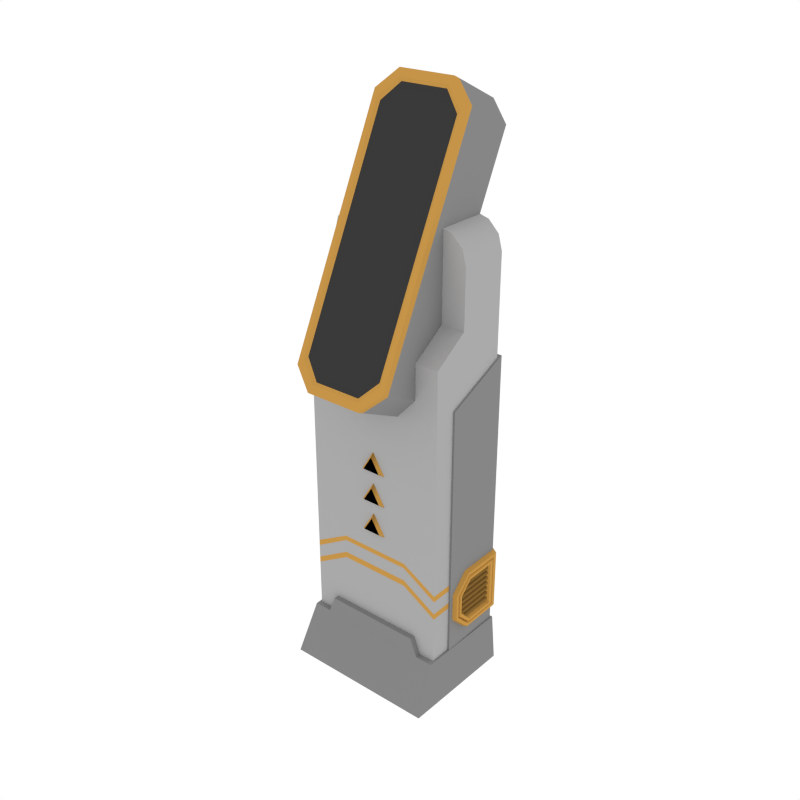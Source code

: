 # Source: Props_Computer.blend  (saved by Blender 2.79.0; exported with 4.5.12 LTS)
import bpy
from mathutils import Matrix  # noqa: F401  (used for matrix-valued properties, if any)

bpy.ops.wm.read_factory_settings(use_empty=True)
scene = bpy.context.scene
scene.name = 'Scene'

# ---- collections
col_collection_1 = bpy.data.collections.new('Collection 1'); scene.collection.children.link(col_collection_1)

# ---- materials (node trees are filled in below, after node groups)
mat_main = bpy.data.materials.new('Main')
mat_main.alpha_threshold = 0.0
mat_main.diffuse_color = (0.402, 0.402, 0.402, 1.0)
mat_main.roughness = 0.5
mat_darkgrey = bpy.data.materials.new('DarkGrey')
mat_darkgrey.alpha_threshold = 0.0
mat_darkgrey.diffuse_color = (0.2395, 0.2395, 0.2395, 1.0)
mat_darkgrey.roughness = 0.5
mat_black = bpy.data.materials.new('Black')
mat_black.alpha_threshold = 0.0
mat_black.diffuse_color = (0.04203, 0.04203, 0.04203, 1.0)
mat_black.roughness = 0.5
mat_accent = bpy.data.materials.new('Accent')
mat_accent.alpha_threshold = 0.0
mat_accent.diffuse_color = (0.5596, 0.2977, 0.06679, 1.0)
mat_accent.roughness = 0.5
mat_darkaccent = bpy.data.materials.new('DarkAccent')
mat_darkaccent.alpha_threshold = 0.0
mat_darkaccent.diffuse_color = (0.2266, 0.1234, 0.03015, 1.0)
mat_darkaccent.roughness = 0.5

# ---- node groups
ng_auto_smooth = bpy.data.node_groups.new('Auto Smooth', 'GeometryNodeTree')
_s = ng_auto_smooth.interface.new_socket(name='Geometry', in_out='OUTPUT', socket_type='NodeSocketGeometry')
_s = ng_auto_smooth.interface.new_socket(name='Geometry', in_out='INPUT', socket_type='NodeSocketGeometry')
_s = ng_auto_smooth.interface.new_socket(name='Angle', in_out='INPUT', socket_type='NodeSocketFloat')
_s.subtype = 'ANGLE'
_s.min_value = 0.0
_s.max_value = 3.142
ng_auto_smooth.is_modifier = True
_N = ng_auto_smooth.nodes; _L = ng_auto_smooth.links
n0 = _N.new('NodeGroupOutput'); n0.name = 'Group Output'; n0.location = (480, -100)
n1 = _N.new('NodeGroupInput'); n1.name = 'Group Input'; n1.location = (-420, -300)
n2 = _N.new('NodeGroupInput'); n2.name = 'Group Input.001'; n2.location = (-60, -100)
n3 = _N.new('GeometryNodeSetShadeSmooth'); n3.name = 'Set Shade Smooth'; n3.location = (120, -100)
n3.domain = 'EDGE'
n4 = _N.new('GeometryNodeSetShadeSmooth'); n4.name = 'Set Shade Smooth.001'; n4.location = (300, -100)
n5 = _N.new('GeometryNodeInputMeshEdgeAngle'); n5.name = 'Edge Angle'; n5.location = (-420, -220)
n6 = _N.new('GeometryNodeInputEdgeSmooth'); n6.name = 'Is Edge Smooth'; n6.location = (-60, -160)
n7 = _N.new('GeometryNodeInputShadeSmooth'); n7.name = 'Is Face Smooth'; n7.location = (-240, -340)
n8 = _N.new('FunctionNodeBooleanMath'); n8.name = 'Boolean Math'; n8.location = (-60, -220)
n9 = _N.new('FunctionNodeCompare'); n9.name = 'Compare'; n9.location = (-240, -180)
n9.operation = 'LESS_EQUAL'
_L.new(n5.outputs[0], n9.inputs[0])
_L.new(n4.outputs[0], n0.inputs[0])
_L.new(n1.outputs[1], n9.inputs[1])
_L.new(n9.outputs[0], n8.inputs[0])
_L.new(n7.outputs[0], n8.inputs[1])
_L.new(n2.outputs[0], n3.inputs[0])
_L.new(n6.outputs[0], n3.inputs[1])
_L.new(n3.outputs[0], n4.inputs[0])
_L.new(n8.outputs[0], n3.inputs[2])
n0.is_active_output = True

# ---- material node trees

# ---- world
world_world = bpy.data.worlds.new('World'); scene.world = world_world
world_world.color = (1.0, 1.0, 1.0)
world_world.use_sun_shadow = False
world_world.sun_shadow_jitter_overblur = 0.0
world_world.cycles.sampling_method = 'NONE'
world_world.cycles.sample_map_resolution = 256

# ---- meshes
me_cube_028 = bpy.data.meshes.new('Cube.028')
me_cube_028.from_pydata([(-0.2613, -0.09129, 1.356), (-0.2613, 0.09129, 1.356), (-0.1549, -0.09129, 1.67), (-0.2613, -0.09129, 1.563), (-0.2081, -0.09129, 1.655), (-0.247, -0.09129, 1.616), (-0.2613, 0.09129, 1.563), (-0.1549, 0.09129, 1.67), (-0.247, 0.09129, 1.616), (-0.2081, 0.09129, 1.655), (-0.2613, 0.09129, -0.0003714), (-0.2613, -0.2174, -0.0003714), (-0.2613, 0.09129, 1.27), (-0.2613, -0.2174, 1.27), (-0.1756, -0.3711, 1.218), (-0.1033, -0.4025, 1.153), (-0.1033, 0.04192, 2.075), (-0.1756, 0.01053, 2.01), (-0.1577, -5.347e-05, 1.988), (-0.09275, 0.0296, 2.05), (-0.09275, -0.3901, 1.179), (-0.1577, -0.3605, 1.24), (-0.1464, 0.001465, 1.977), (-0.08611, 0.03044, 2.037), (-0.08611, -0.3797, 1.186), (-0.1464, -0.3507, 1.246), (-0.275, 0.1117, 0.1685), (-0.2679, -0.2378, 0.1685), (-0.2902, 0.1117, -0.004169), (-0.2822, -0.3196, -0.004169), (-0.2685, 0.1054, 0.02951), (-0.2685, -0.1365, 0.02951), (-0.2685, 0.1054, 1.211), (-0.2685, -0.1365, 1.102), (-0.1756, -0.3478, 1.207), (-0.1033, -0.3792, 1.142), (-0.1033, 0.06515, 2.064), (-0.1756, 0.03376, 1.999), (-0.2613, 0.09129, 0.8856), (-0.2613, -0.2174, 0.8856), (-0.1033, 0.2416, 1.979), (-0.1756, 0.2102, 1.914), (-0.1756, -0.1714, 1.122), (-0.1033, -0.2027, 1.057), (-0.2061, 0.1117, 0.1685), (-0.2175, 0.1117, -0.004169), (-0.2028, -0.2378, 0.1685), (-0.2136, -0.3196, -0.004169), (-0.1771, -0.2378, 0.2343), (-0.1789, 0.1117, 0.2343), (-0.2613, 0.09129, 0.4407), (-0.2613, -0.2174, 0.4407), (-0.1306, 0.09129, 1.356), (-0.1306, 0.09129, -0.0003714), (-0.1306, 0.09129, 1.27), (-0.1306, -0.09129, 1.356), (-0.1306, -0.2174, -0.0003714), (-0.1306, -0.2174, 1.27), (-0.1306, 0.09129, 0.8856), (-0.1306, -0.2174, 0.8856), (-0.1306, 0.09129, 0.4407), (-0.1306, -0.2174, 0.5151), (-0.2613, 0.09129, 0.4183), (-0.2613, -0.2174, 0.4183), (-0.1306, 0.09129, 0.4183), (-0.1306, -0.2174, 0.4965), (-0.2613, 0.09129, 0.3461), (-0.1306, 0.09129, 0.3461), (-0.1306, -0.2174, 0.4243), (-0.2613, -0.2174, 0.3461), (-0.2613, -0.2174, 0.3687), (-0.2613, 0.09129, 0.3687), (-0.1306, 0.09129, 0.3687), (-0.1306, -0.2174, 0.4469), (-0.0334, -0.2292, 0.5918), (-0.05549, -0.2107, 0.5797), (0.0334, -0.2292, 0.5918), (0.05549, -0.2107, 0.5797), (-0.0334, -0.2292, 0.7102), (-0.05549, -0.2107, 0.6981), (0.0334, -0.2292, 0.7102), (0.05549, -0.2107, 0.6981), (-0.0334, -0.2292, 0.8286), (-0.05549, -0.2107, 0.8165), (0.0334, -0.2292, 0.8286), (0.05549, -0.2107, 0.8165), (0.2613, -0.09129, 1.356), (0.2613, 0.09129, 1.356), (0.1549, -0.09129, 1.67), (0.2613, -0.09129, 1.563), (0.2081, -0.09129, 1.655), (0.247, -0.09129, 1.616), (0.2613, 0.09129, 1.563), (0.1549, 0.09129, 1.67), (0.247, 0.09129, 1.616), (0.2081, 0.09129, 1.655), (0.2613, 0.09129, -0.0003714), (0.2613, -0.2174, -0.0003714), (0.2613, 0.09129, 1.27), (0.2613, -0.2174, 1.27), (0.1756, -0.3711, 1.218), (0.1033, -0.4025, 1.153), (0.1033, 0.04192, 2.075), (0.1756, 0.01053, 2.01), (0.1577, -5.347e-05, 1.988), (0.09275, 0.0296, 2.05), (0.09275, -0.3901, 1.179), (0.1577, -0.3605, 1.24), (0.1464, 0.001465, 1.977), (0.08611, 0.03044, 2.037), (0.08611, -0.3797, 1.186), (0.1464, -0.3507, 1.246), (0.275, 0.1117, 0.1685), (0.2679, -0.2378, 0.1685), (0.2902, 0.1117, -0.004169), (0.2822, -0.3196, -0.004169), (0.2685, 0.1054, 0.02951), (0.2685, -0.1365, 0.02951), (0.2685, 0.1054, 1.211), (0.2685, -0.1365, 1.102), (0.1756, -0.3478, 1.207), (0.1033, -0.3792, 1.142), (0.1033, 0.06515, 2.064), (0.1756, 0.03376, 1.999), (0.0, 0.1054, 0.02951), (0.0, -0.1365, 0.02951), (0.0, 0.1054, 1.211), (0.0, -0.1365, 1.102), (0.2613, 0.09129, 0.8856), (0.2613, -0.2174, 0.8856), (0.1033, 0.2416, 1.979), (0.1756, 0.2102, 1.914), (0.1756, -0.1714, 1.122), (0.1033, -0.2027, 1.057), (0.2061, 0.1117, 0.1685), (0.2175, 0.1117, -0.004169), (0.2028, -0.2378, 0.1685), (0.2136, -0.3196, -0.004169), (0.1771, -0.2378, 0.2343), (0.1789, 0.1117, 0.2343), (0.2613, 0.09129, 0.4407), (0.2613, -0.2174, 0.4407), (0.1306, 0.09129, 1.356), (0.1306, 0.09129, -0.0003714), (0.1306, 0.09129, 1.27), (0.1306, -0.09129, 1.356), (0.1306, -0.2174, -0.0003714), (0.1306, -0.2174, 1.27), (0.1306, 0.09129, 0.8856), (0.1306, -0.2174, 0.8856), (0.1306, 0.09129, 0.4407), (0.1306, -0.2174, 0.5151), (0.2613, 0.09129, 0.4183), (0.2613, -0.2174, 0.4183), (0.1306, 0.09129, 0.4183), (0.1306, -0.2174, 0.4965), (0.2613, 0.09129, 0.3461), (0.1306, 0.09129, 0.3461), (0.1306, -0.2174, 0.4243), (0.2613, -0.2174, 0.3461), (0.2613, -0.2174, 0.3687), (0.2613, 0.09129, 0.3687), (0.1306, 0.09129, 0.3687), (0.1306, -0.2174, 0.4469), (0.0334, -0.2292, 0.5918), (0.0, -0.2292, 0.6466), (0.05549, -0.2107, 0.5797), (0.0, -0.2107, 0.6708), (-0.0334, -0.2292, 0.5918), (-0.05549, -0.2107, 0.5797), (0.0334, -0.2292, 0.7102), (0.0, -0.2292, 0.765), (0.05549, -0.2107, 0.6981), (0.0, -0.2107, 0.7892), (-0.0334, -0.2292, 0.7102), (-0.05549, -0.2107, 0.6981), (0.0334, -0.2292, 0.8286), (0.0, -0.2292, 0.8834), (0.05549, -0.2107, 0.8165), (0.0, -0.2107, 0.9076), (-0.0334, -0.2292, 0.8286), (-0.05549, -0.2107, 0.8165), (-0.274, -0.1258, 0.2573), (-0.2789, 0.07603, 0.2746), (-0.2789, -0.07078, 0.2746), (-0.2779, 0.07603, 0.2837), (-0.2779, -0.07078, 0.2837), (-0.27, 0.07603, 0.2716), (-0.27, -0.07078, 0.2716), (-0.2691, 0.07603, 0.2873), (-0.2691, -0.07078, 0.2873), (-0.2789, 0.07603, 0.2965), (-0.2789, -0.09348, 0.2965), (-0.2779, 0.07603, 0.3057), (-0.2779, -0.09348, 0.3057), (-0.27, 0.07603, 0.2936), (-0.27, -0.09348, 0.2936), (-0.2691, 0.07603, 0.3093), (-0.2691, -0.09348, 0.3093), (-0.2789, 0.07603, 0.3185), (-0.2789, -0.09348, 0.3185), (-0.2779, 0.07603, 0.3277), (-0.2779, -0.09348, 0.3277), (-0.27, 0.07603, 0.3156), (-0.27, -0.09348, 0.3156), (-0.2691, 0.07603, 0.3313), (-0.2691, -0.09348, 0.3313), (-0.2789, 0.07603, 0.3405), (-0.2789, -0.09348, 0.3405), (-0.2779, 0.07603, 0.3497), (-0.2779, -0.09348, 0.3497), (-0.27, 0.07603, 0.3376), (-0.27, -0.09348, 0.3376), (-0.2691, 0.07603, 0.3533), (-0.2691, -0.09348, 0.3533), (-0.2789, 0.07603, 0.3625), (-0.2789, -0.09348, 0.3625), (-0.2779, 0.07603, 0.3717), (-0.2779, -0.09348, 0.3717), (-0.27, 0.07603, 0.3596), (-0.27, -0.09348, 0.3596), (-0.2691, 0.07603, 0.3753), (-0.2691, -0.09348, 0.3753), (-0.2789, 0.07603, 0.3845), (-0.2789, -0.09348, 0.3845), (-0.2779, 0.07603, 0.3937), (-0.2779, -0.09348, 0.3937), (-0.27, 0.07603, 0.3816), (-0.27, -0.09348, 0.3816), (-0.2691, 0.07603, 0.3973), (-0.2691, -0.09348, 0.3973), (-0.2789, 0.07603, 0.4065), (-0.2789, -0.07078, 0.4065), (-0.2779, 0.07603, 0.4157), (-0.2779, -0.07078, 0.4157), (-0.27, 0.07603, 0.4036), (-0.27, -0.07078, 0.4036), (-0.2691, 0.07603, 0.4193), (-0.2691, -0.07078, 0.4193), (-0.284, 0.1043, 0.4566), (-0.284, -0.1089, 0.3892), (-0.2535, 0.1172, 0.4679), (-0.284, -0.05246, 0.4457), (-0.284, 0.1043, 0.2318), (-0.284, 0.09178, 0.2427), (-0.2535, 0.1172, 0.2205), (-0.284, 0.09178, 0.4457), (-0.284, -0.1182, 0.3941), (-0.284, -0.05569, 0.4566), (-0.2535, -0.05902, 0.4679), (-0.2535, -0.1278, 0.3991), (-0.284, -0.05569, 0.2318), (-0.284, -0.1182, 0.2943), (-0.2535, -0.1278, 0.2893), (-0.2535, -0.05902, 0.2205), (-0.284, -0.1089, 0.2991), (-0.284, -0.05246, 0.2427), (-0.2763, -0.1052, 0.3011), (-0.2763, -0.1052, 0.3873), (-0.2763, 0.08672, 0.2471), (-0.2763, -0.05116, 0.2471), (-0.2763, 0.08672, 0.4413), (-0.2763, -0.05116, 0.4413), (-0.2864, -0.1011, 0.3032), (-0.2864, -0.1011, 0.3852), (-0.2864, 0.08128, 0.2518), (-0.2864, -0.04976, 0.2518), (-0.2864, 0.08128, 0.4365), (-0.2864, -0.04976, 0.4365), (-0.2855, -0.09332, 0.3073), (-0.2855, -0.09332, 0.3811), (-0.2855, 0.07077, 0.261), (-0.2855, -0.04705, 0.261), (-0.2855, 0.07077, 0.4274), (-0.2855, -0.04705, 0.4274), (-0.2709, -0.08786, 0.3101), (-0.2709, -0.08786, 0.3783), (-0.2709, 0.06342, 0.2674), (-0.2709, -0.04515, 0.2674), (-0.2709, 0.06342, 0.421), (-0.2709, -0.04515, 0.421), (0.274, -0.1258, 0.2573), (0.2789, 0.07603, 0.2746), (0.2789, -0.07078, 0.2746), (0.2779, 0.07603, 0.2837), (0.2779, -0.07078, 0.2837), (0.27, 0.07603, 0.2716), (0.27, -0.07078, 0.2716), (0.2691, 0.07603, 0.2873), (0.2691, -0.07078, 0.2873), (0.2789, 0.07603, 0.2965), (0.2789, -0.09348, 0.2965), (0.2779, 0.07603, 0.3057), (0.2779, -0.09348, 0.3057), (0.27, 0.07603, 0.2936), (0.27, -0.09348, 0.2936), (0.2691, 0.07603, 0.3093), (0.2691, -0.09348, 0.3093), (0.2789, 0.07603, 0.3185), (0.2789, -0.09348, 0.3185), (0.2779, 0.07603, 0.3277), (0.2779, -0.09348, 0.3277), (0.27, 0.07603, 0.3156), (0.27, -0.09348, 0.3156), (0.2691, 0.07603, 0.3313), (0.2691, -0.09348, 0.3313), (0.2789, 0.07603, 0.3405), (0.2789, -0.09348, 0.3405), (0.2779, 0.07603, 0.3497), (0.2779, -0.09348, 0.3497), (0.27, 0.07603, 0.3376), (0.27, -0.09348, 0.3376), (0.2691, 0.07603, 0.3533), (0.2691, -0.09348, 0.3533), (0.2789, 0.07603, 0.3625), (0.2789, -0.09348, 0.3625), (0.2779, 0.07603, 0.3717), (0.2779, -0.09348, 0.3717), (0.27, 0.07603, 0.3596), (0.27, -0.09348, 0.3596), (0.2691, 0.07603, 0.3753), (0.2691, -0.09348, 0.3753), (0.2789, 0.07603, 0.3845), (0.2789, -0.09348, 0.3845), (0.2779, 0.07603, 0.3937), (0.2779, -0.09348, 0.3937), (0.27, 0.07603, 0.3816), (0.27, -0.09348, 0.3816), (0.2691, 0.07603, 0.3973), (0.2691, -0.09348, 0.3973), (0.2789, 0.07603, 0.4065), (0.2789, -0.07078, 0.4065), (0.2779, 0.07603, 0.4157), (0.2779, -0.07078, 0.4157), (0.27, 0.07603, 0.4036), (0.27, -0.07078, 0.4036), (0.2691, 0.07603, 0.4193), (0.2691, -0.07078, 0.4193), (0.284, 0.1043, 0.4566), (0.284, -0.1089, 0.3892), (0.2535, 0.1172, 0.4679), (0.284, -0.05246, 0.4457), (0.284, 0.1043, 0.2318), (0.284, 0.09178, 0.2427), (0.2535, 0.1172, 0.2205), (0.284, 0.09178, 0.4457), (0.284, -0.1182, 0.3941), (0.284, -0.05569, 0.4566), (0.2535, -0.05902, 0.4679), (0.2535, -0.1278, 0.3991), (0.284, -0.05569, 0.2318), (0.284, -0.1182, 0.2943), (0.2535, -0.1278, 0.2893), (0.2535, -0.05902, 0.2205), (0.284, -0.1089, 0.2991), (0.284, -0.05246, 0.2427), (0.2763, -0.1052, 0.3011), (0.2763, -0.1052, 0.3873), (0.2763, 0.08672, 0.2471), (0.2763, -0.05116, 0.2471), (0.2763, 0.08672, 0.4413), (0.2763, -0.05116, 0.4413), (0.2864, -0.1011, 0.3032), (0.2864, -0.1011, 0.3852), (0.2864, 0.08128, 0.2518), (0.2864, -0.04976, 0.2518), (0.2864, 0.08128, 0.4365), (0.2864, -0.04976, 0.4365), (0.2855, -0.09332, 0.3073), (0.2855, -0.09332, 0.3811), (0.2855, 0.07077, 0.261), (0.2855, -0.04705, 0.261), (0.2855, 0.07077, 0.4274), (0.2855, -0.04705, 0.4274), (0.2709, -0.08786, 0.3101), (0.2709, -0.08786, 0.3783), (0.2709, 0.06342, 0.2674), (0.2709, -0.04515, 0.2674), (0.2709, 0.06342, 0.421), (0.2709, -0.04515, 0.421), (0.0, 0.1172, 0.2205), (0.0, 0.1172, 0.4679), (0.0, -0.1278, 0.3991), (0.0, -0.05902, 0.4679), (0.0, -0.05902, 0.2205), (0.0, -0.1278, 0.2893)], [], [(0, 3, 6, 1), (55, 145, 86, 89, 91, 90, 88, 2, 4, 5, 3, 0), (2, 7, 9, 4), (4, 9, 8, 5), (5, 8, 6, 3), (69, 66, 10, 11), (68, 69, 11, 56), (55, 0, 13, 57), (0, 1, 12, 13), (133, 43, 42, 41, 40, 130, 131, 132), (23, 109, 105, 19), (34, 42, 43, 35), (37, 34, 14, 17), (106, 110, 24, 20), (37, 17, 16, 36), (35, 15, 14, 34), (16, 17, 18, 19), (16, 102, 122, 36), (17, 14, 21, 18), (14, 15, 20, 21), (43, 133, 121, 35), (21, 20, 24, 25), (19, 18, 22, 23), (19, 105, 102, 16), (18, 21, 25, 22), (46, 27, 29, 47), (27, 26, 28, 29), (33, 32, 30, 31), (157, 143, 53, 67), (56, 146, 158, 68), (2, 88, 93, 7), (87, 142, 52, 1, 6, 8, 9, 7, 93, 95, 94, 92), (144, 148, 58, 54), (121, 101, 15, 35), (101, 106, 20, 15), (111, 108, 109, 23, 22, 25, 24, 110), (41, 42, 34, 37), (47, 137, 136, 46), (139, 49, 48, 138), (49, 139, 134, 44), (33, 127, 126, 32), (32, 126, 124, 30), (31, 125, 127, 33), (30, 124, 125, 31), (59, 149, 147, 57), (57, 13, 39, 59), (13, 12, 38, 39), (57, 147, 145, 55), (36, 40, 41, 37), (26, 27, 46, 44), (28, 45, 47, 29), (26, 44, 45, 28), (135, 137, 47, 45), (136, 138, 48, 46), (44, 46, 48, 49), (61, 151, 149, 59), (59, 39, 51, 61), (39, 38, 50, 51), (150, 154, 64, 60), (38, 58, 60, 50), (148, 150, 60, 58), (12, 54, 58, 38), (10, 53, 56, 11), (66, 67, 53, 10), (1, 52, 54, 12), (142, 144, 54, 52), (143, 146, 56, 53), (162, 157, 67, 72), (50, 60, 64, 62), (65, 155, 151, 61), (61, 51, 63, 65), (51, 50, 62, 63), (154, 162, 72, 64), (71, 72, 67, 66), (68, 158, 163, 73), (73, 70, 69, 68), (70, 71, 66, 69), (63, 62, 71, 70), (65, 63, 70, 73), (73, 163, 155, 65), (62, 64, 72, 71), (134, 135, 45, 44), (74, 165, 167, 75), (75, 167, 77), (77, 167, 165, 76), (76, 165, 74), (75, 77, 76, 74), (78, 171, 173, 79), (79, 173, 81), (81, 173, 171, 80), (80, 171, 78), (79, 81, 80, 78), (82, 177, 179, 83), (83, 179, 85), (85, 179, 177, 84), (84, 177, 82), (83, 85, 84, 82), (86, 87, 92, 89), (88, 90, 95, 93), (90, 91, 94, 95), (91, 89, 92, 94), (159, 97, 96, 156), (158, 146, 97, 159), (145, 147, 99, 86), (86, 99, 98, 87), (120, 121, 133, 132), (123, 103, 100, 120), (123, 122, 102, 103), (121, 120, 100, 101), (102, 105, 104, 103), (103, 104, 107, 100), (100, 107, 106, 101), (107, 111, 110, 106), (105, 109, 108, 104), (104, 108, 111, 107), (136, 137, 115, 113), (113, 115, 114, 112), (119, 117, 116, 118), (131, 123, 120, 132), (119, 118, 126, 127), (118, 116, 124, 126), (117, 119, 127, 125), (116, 117, 125, 124), (147, 149, 129, 99), (99, 129, 128, 98), (122, 123, 131, 130), (112, 134, 136, 113), (114, 115, 137, 135), (112, 114, 135, 134), (134, 139, 138, 136), (149, 151, 141, 129), (129, 141, 140, 128), (128, 140, 150, 148), (98, 128, 148, 144), (96, 97, 146, 143), (156, 96, 143, 157), (87, 98, 144, 142), (140, 152, 154, 150), (151, 155, 153, 141), (141, 153, 152, 140), (161, 156, 157, 162), (163, 158, 159, 160), (160, 159, 156, 161), (153, 160, 161, 152), (155, 163, 160, 153), (152, 161, 162, 154), (164, 166, 167, 165), (166, 169, 167), (169, 168, 165, 167), (168, 164, 165), (166, 164, 168, 169), (170, 172, 173, 171), (172, 175, 173), (175, 174, 171, 173), (174, 170, 171), (172, 170, 174, 175), (176, 178, 179, 177), (178, 181, 179), (181, 180, 177, 179), (180, 176, 177), (178, 176, 180, 181), (183, 184, 186, 185), (187, 189, 190, 188), (186, 190, 189, 185), (183, 187, 188, 184), (191, 192, 194, 193), (195, 197, 198, 196), (194, 198, 197, 193), (191, 195, 196, 192), (199, 200, 202, 201), (203, 205, 206, 204), (202, 206, 205, 201), (199, 203, 204, 200), (207, 208, 210, 209), (211, 213, 214, 212), (210, 214, 213, 209), (207, 211, 212, 208), (215, 216, 218, 217), (219, 221, 222, 220), (218, 222, 221, 217), (215, 219, 220, 216), (223, 224, 226, 225), (227, 229, 230, 228), (226, 230, 229, 225), (223, 227, 228, 224), (231, 232, 234, 233), (235, 237, 238, 236), (234, 238, 237, 233), (231, 235, 236, 232), (253, 250, 247, 252), (245, 254, 251, 243), (246, 244, 259, 261), (239, 248, 249, 241), (241, 245, 243, 239), (241, 249, 383, 381), (247, 250, 249, 248), (253, 252, 251, 254), (248, 239, 246, 242), (243, 251, 256, 244), (251, 252, 255, 256), (247, 248, 242, 240), (252, 247, 240, 255), (239, 243, 244, 246), (262, 261, 267, 268), (242, 246, 261, 262), (240, 242, 262, 258), (244, 256, 260, 259), (255, 240, 258, 257), (256, 255, 257, 260), (264, 268, 274, 270), (260, 257, 263, 266), (259, 260, 266, 265), (258, 262, 268, 264), (261, 259, 265, 267), (257, 258, 264, 263), (274, 273, 279, 280), (267, 265, 271, 273), (263, 264, 270, 269), (268, 267, 273, 274), (266, 263, 269, 272), (265, 266, 272, 271), (277, 278, 275, 276, 280, 279), (272, 269, 275, 278), (271, 272, 278, 277), (270, 274, 280, 276), (273, 271, 277, 279), (269, 270, 276, 275), (245, 241, 381, 380), (250, 253, 385, 382), (253, 254, 384, 385), (254, 245, 380, 384), (249, 250, 382, 383), (282, 284, 285, 283), (286, 287, 289, 288), (285, 284, 288, 289), (282, 283, 287, 286), (290, 292, 293, 291), (294, 295, 297, 296), (293, 292, 296, 297), (290, 291, 295, 294), (298, 300, 301, 299), (302, 303, 305, 304), (301, 300, 304, 305), (298, 299, 303, 302), (306, 308, 309, 307), (310, 311, 313, 312), (309, 308, 312, 313), (306, 307, 311, 310), (314, 316, 317, 315), (318, 319, 321, 320), (317, 316, 320, 321), (314, 315, 319, 318), (322, 324, 325, 323), (326, 327, 329, 328), (325, 324, 328, 329), (322, 323, 327, 326), (330, 332, 333, 331), (334, 335, 337, 336), (333, 332, 336, 337), (330, 331, 335, 334), (352, 351, 346, 349), (344, 342, 350, 353), (345, 360, 358, 343), (338, 340, 348, 347), (340, 338, 342, 344), (340, 381, 383, 348), (346, 347, 348, 349), (352, 353, 350, 351), (347, 341, 345, 338), (342, 343, 355, 350), (350, 355, 354, 351), (346, 339, 341, 347), (351, 354, 339, 346), (338, 345, 343, 342), (361, 367, 366, 360), (341, 361, 360, 345), (339, 357, 361, 341), (343, 358, 359, 355), (354, 356, 357, 339), (355, 359, 356, 354), (363, 369, 373, 367), (359, 365, 362, 356), (358, 364, 365, 359), (357, 363, 367, 361), (360, 366, 364, 358), (356, 362, 363, 357), (373, 379, 378, 372), (366, 372, 370, 364), (362, 368, 369, 363), (367, 373, 372, 366), (365, 371, 368, 362), (364, 370, 371, 365), (376, 378, 379, 375, 374, 377), (371, 377, 374, 368), (370, 376, 377, 371), (369, 375, 379, 373), (372, 378, 376, 370), (368, 374, 375, 369), (344, 380, 381, 340), (349, 382, 385, 352), (352, 385, 384, 353), (353, 384, 380, 344), (348, 383, 382, 349), (36, 122, 130, 40)])
me_cube_028.polygons.foreach_set('use_smooth', [True] * 304)
me_cube_028.polygons.foreach_set('material_index', [0, 0, 0, 0, 0, 0, 0, 0, 0, 1, 3, 1, 3, 3, 3, 3, 3, 3, 3, 3, 1, 3, 3, 3, 3, 1, 1, 1, 0, 0, 0, 0, 0, 3, 3, 2, 1, 1, 1, 1, 1, 1, 1, 1, 0, 0, 0, 0, 1, 1, 1, 1, 1, 1, 1, 0, 0, 0, 3, 0, 0, 0, 0, 0, 0, 0, 0, 3, 3, 3, 3, 3, 0, 3, 3, 3, 3, 0, 0, 0, 0, 1, 3, 3, 3, 3, 3, 3, 3, 3, 3, 3, 3, 3, 3, 3, 3, 0, 0, 0, 0, 0, 0, 0, 0, 1, 3, 3, 3, 3, 3, 3, 3, 3, 3, 1, 1, 1, 1, 1, 1, 1, 1, 0, 0, 1, 1, 1, 1, 1, 0, 0, 0, 0, 0, 0, 0, 3, 3, 3, 3, 3, 3, 0, 0, 0, 3, 3, 3, 3, 3, 3, 3, 3, 3, 3, 3, 3, 3, 3, 3, 4, 4, 4, 4, 4, 4, 4, 4, 4, 4, 4, 4, 4, 4, 4, 4, 4, 4, 4, 4, 4, 4, 4, 4, 4, 4, 4, 4, 3, 3, 3, 3, 3, 3, 3, 3, 3, 3, 3, 3, 3, 3, 3, 3, 3, 3, 3, 3, 3, 3, 3, 3, 3, 3, 3, 3, 3, 3, 3, 3, 2, 3, 3, 3, 3, 3, 3, 3, 3, 3, 3, 4, 4, 4, 4, 4, 4, 4, 4, 4, 4, 4, 4, 4, 4, 4, 4, 4, 4, 4, 4, 4, 4, 4, 4, 4, 4, 4, 4, 3, 3, 3, 3, 3, 3, 3, 3, 3, 3, 3, 3, 3, 3, 3, 3, 3, 3, 3, 3, 3, 3, 3, 3, 3, 3, 3, 3, 3, 3, 3, 3, 2, 3, 3, 3, 3, 3, 3, 3, 3, 3, 3, 1])
_k = set([(14, 15), (14, 17), (15, 101), (16, 17), (16, 102), (18, 19), (18, 21), (19, 105), (20, 21), (20, 106), (22, 23), (22, 25), (23, 109), (24, 25), (24, 110), (100, 101), (100, 103), (102, 103), (104, 105), (104, 107), (106, 107), (108, 109), (108, 111), (110, 111)])
me_cube_028.attributes.new('sharp_edge', 'BOOLEAN', 'EDGE').data.foreach_set('value', [ (min(e.vertices), max(e.vertices)) in _k for e in me_cube_028.edges])
_uv = me_cube_028.uv_layers.new(name='UVMap')
_uv.uv.foreach_set('vector', [0.0, 0.0, 0.0, 0.0, 0.0, 0.0, 0.0, 0.0, 0.0, 0.0, 0.0, 0.0, 0.0, 0.0, 0.0, 0.0, 0.0, 0.0, 0.0, 0.0, 0.0, 0.0, 0.0, 0.0, 0.0, 0.0, 0.0, 0.0, 0.0, 0.0, 0.0, 0.0, 0.0, 0.0, 0.0, 0.0, 0.0, 0.0, 0.0, 0.0, 0.0, 0.0, 0.0, 0.0, 0.0, 0.0, 0.0, 0.0, 0.0, 0.0, 0.0, 0.0, 0.0, 0.0, 0.0, 0.0, 0.0, 0.0, 0.0, 0.0, 0.0, 0.0, 0.0, 0.0, 0.0, 0.0, 0.0, 0.0, 0.0, 0.0, 0.0, 0.0, 0.0, 0.0, 0.0, 0.0, 0.0, 0.0, 0.0, 0.0, 0.0, 0.0, 0.0, 0.0, 0.0, 0.0, 0.0, 0.0, 0.0, 0.0, 0.0, 0.0, 0.0, 0.0, 0.0, 0.0, 0.0, 0.0, 0.0, 0.0, 0.0, 0.0, 0.0, 0.0, 0.0, 0.0, 0.0, 0.0, 0.0, 0.0, 0.0, 0.0, 0.0, 0.0, 0.0, 0.0, 0.0, 0.0, 0.0, 0.0, 0.0, 0.0, 0.0, 0.0, 0.0, 0.0, 0.0, 0.0, 0.0, 0.0, 0.0, 0.0, 0.0, 0.0, 0.0, 0.0, 0.0, 0.0, 0.0, 0.0, 0.0, 0.0, 0.0, 0.0, 0.0, 0.0, 0.0, 0.0, 0.0, 0.0, 0.0, 0.0, 0.0, 0.0, 0.0, 0.0, 0.0, 0.0, 0.0, 0.0, 0.0, 0.0, 0.0, 0.0, 0.0, 0.0, 0.0, 0.0, 0.0, 0.0, 0.0, 0.0, 0.0, 0.0, 0.0, 0.0, 0.0, 0.0, 0.0, 0.0, 0.0, 0.0, 0.0, 0.0, 0.0, 0.0, 0.0, 0.0, 0.0, 0.0, 0.0, 0.0, 0.0, 0.0, 0.0, 0.0, 0.0, 0.0, 0.0, 0.0, 0.0, 0.0, 0.0, 0.0, 0.0, 0.0, 0.0, 0.0, 0.0, 0.0, 0.0, 0.0, 0.0, 0.0, 0.0, 0.0, 0.0, 0.0, 0.0, 0.0, 0.0, 0.0, 0.0, 0.0, 0.0, 0.0, 0.0, 0.0, 0.0, 0.0, 0.0, 0.0, 0.0, 0.0, 0.0, 0.0, 0.0, 0.0, 0.0, 0.0, 0.0, 0.0, 0.0, 0.0, 0.0, 0.0, 0.0, 0.0, 0.0, 0.0, 0.0, 0.0, 0.0, 0.0, 0.0, 0.0, 0.0, 0.0, 0.0, 0.0, 0.0, 0.0, 0.0, 0.0, 0.0, 0.0, 0.0, 0.0, 0.0, 0.0, 0.0, 0.0, 0.0, 0.0, 0.0, 0.0, 0.0, 0.0, 0.0, 0.0, 0.0, 0.0, 0.0, 0.0, 0.0, 0.0, 0.0, 0.0, 0.0, 0.0, 0.0, 0.0, 0.0, 0.0, 0.0, 0.0, 0.0, 0.0, 0.0, 0.0, 0.0, 0.0, 0.0, 0.0, 0.0, 0.0, 0.0, 0.0, 0.0, 0.0, 0.0, 0.0, 0.0, 0.0, 0.0, 0.0, 0.0, 0.0, 0.0, 0.0, 0.3099, 0.07069, 0.3099, 0.9293, 0.2461, 0.9999, 0.06385, 0.9999, 5.566e-05, 0.9293, 5.566e-05, 0.07069, 0.06385, 5.566e-05, 0.2461, 5.566e-05, 0.0, 0.0, 0.0, 0.0, 0.0, 0.0, 0.0, 0.0, 0.0, 0.0, 0.0, 0.0, 0.0, 0.0, 0.0, 0.0, 0.0, 0.0, 0.0, 0.0, 0.0, 0.0, 0.0, 0.0, 0.0, 0.0, 0.0, 0.0, 0.0, 0.0, 0.0, 0.0, 0.0, 0.0, 0.0, 0.0, 0.0, 0.0, 0.0, 0.0, 0.0, 0.0, 0.0, 0.0, 0.0, 0.0, 0.0, 0.0, 0.0, 0.0, 0.0, 0.0, 0.0, 0.0, 0.0, 0.0, 0.0, 0.0, 0.0, 0.0, 0.0, 0.0, 0.0, 0.0, 0.0, 0.0, 0.0, 0.0, 0.0, 0.0, 0.0, 0.0, 0.0, 0.0, 0.0, 0.0, 0.0, 0.0, 0.0, 0.0, 0.0, 0.0, 0.0, 0.0, 0.0, 0.0, 0.0, 0.0, 0.0, 0.0, 0.0, 0.0, 0.0, 0.0, 0.0, 0.0, 0.0, 0.0, 0.0, 0.0, 0.0, 0.0, 0.0, 0.0, 0.0, 0.0, 0.0, 0.0, 0.0, 0.0, 0.0, 0.0, 0.0, 0.0, 0.0, 0.0, 0.0, 0.0, 0.0, 0.0, 0.0, 0.0, 0.0, 0.0, 0.0, 0.0, 0.0, 0.0, 0.0, 0.0, 0.0, 0.0, 0.0, 0.0, 0.0, 0.0, 0.0, 0.0, 0.0, 0.0, 0.0, 0.0, 0.0, 0.0, 0.0, 0.0, 0.0, 0.0, 0.0, 0.0, 0.0, 0.0, 0.0, 0.0, 0.0, 0.0, 0.0, 0.0, 0.0, 0.0, 0.0, 0.0, 0.0, 0.0, 0.0, 0.0, 0.0, 0.0, 0.0, 0.0, 0.0, 0.0, 0.0, 0.0, 0.0, 0.0, 0.0, 0.0, 0.0, 0.0, 0.0, 0.0, 0.0, 0.0, 0.0, 0.0, 0.0, 0.0, 0.0, 0.0, 0.0, 0.0, 0.0, 0.0, 0.0, 0.0, 0.0, 0.0, 0.0, 0.0, 0.0, 0.0, 0.0, 0.0, 0.0, 0.0, 0.0, 0.0, 0.0, 0.0, 0.0, 0.0, 0.0, 0.0, 0.0, 0.0, 0.0, 0.0, 0.0, 0.0, 0.0, 0.0, 0.0, 0.0, 0.0, 0.0, 0.0, 0.0, 0.0, 0.0, 0.0, 0.0, 0.0, 0.0, 0.0, 0.0, 0.0, 0.0, 0.0, 0.0, 0.0, 0.0, 0.0, 0.0, 0.0, 0.0, 0.0, 0.0, 0.0, 0.0, 0.0, 0.0, 0.0, 0.0, 0.0, 0.0, 0.0, 0.0, 0.0, 0.0, 0.0, 0.0, 0.0, 0.0, 0.0, 0.0, 0.0, 0.0, 0.0, 0.0, 0.0, 0.0, 0.0, 0.0, 0.0, 0.0, 0.0, 0.0, 0.0, 0.0, 0.0, 0.0, 0.0, 0.0, 0.0, 0.0, 0.0, 0.0, 0.0, 0.0, 0.0, 0.0, 0.0, 0.0, 0.0, 0.0, 0.0, 0.0, 0.0, 0.0, 0.0, 0.0, 0.0, 0.0, 0.0, 0.0, 0.0, 0.0, 0.0, 0.0, 0.0, 0.0, 0.0, 0.0, 0.0, 0.0, 0.0, 0.0, 0.0, 0.0, 0.0, 0.0, 0.0, 0.0, 0.0, 0.0, 0.0, 0.0, 0.0, 0.0, 0.0, 0.0, 0.0, 0.0, 0.0, 0.0, 0.0, 0.0, 0.0, 0.0, 0.0, 0.0, 0.0, 0.0, 0.0, 0.0, 0.0, 0.0, 0.0, 0.0, 0.0, 0.0, 0.0, 0.0, 0.0, 0.0, 0.0, 0.0, 0.0, 0.0, 0.0, 0.0, 0.0, 0.0, 0.0, 0.0, 0.0, 0.0, 0.0, 0.0, 0.0, 0.0, 0.0, 0.0, 0.0, 0.0, 0.0, 0.0, 0.0, 0.0, 0.0, 0.0, 0.0, 0.0, 0.0, 0.0, 0.0, 0.0, 0.0, 0.0, 0.0, 0.0, 0.0, 0.0, 0.0, 0.0, 0.0, 0.0, 0.0, 0.0, 0.0, 0.0, 0.0, 0.0, 0.0, 0.0, 0.0, 0.0, 0.0, 0.0, 0.0, 0.0, 0.0, 0.0, 0.0, 0.0, 0.0, 0.0, 0.0, 0.0, 0.0, 0.0, 0.0, 0.0, 0.0, 0.0, 0.0, 0.0, 0.0, 0.0, 0.0, 0.0, 0.0, 0.0, 0.0, 0.0, 0.0, 0.0, 0.0, 0.0, 0.0, 0.0, 0.0, 0.0, 0.0, 0.0, 0.0, 0.0, 0.0, 0.0, 0.0, 0.0, 0.0, 0.0, 0.0, 0.0, 0.0, 0.0, 0.0, 0.0, 0.0, 0.0, 0.0, 0.0, 0.0, 0.0, 0.0, 0.0, 0.0, 0.0, 0.0, 0.0, 0.0, 0.0, 0.0, 0.0, 0.0, 0.0, 0.0, 0.0, 0.0, 0.0, 0.0, 0.0, 0.0, 0.0, 0.0, 0.0, 0.0, 0.0, 0.0, 0.0, 0.0, 0.0, 0.0, 0.0, 0.0, 0.0, 0.0, 0.0, 0.0, 0.0, 0.0, 0.0, 0.0, 0.0, 0.0, 0.0, 0.0, 0.0, 0.0, 0.0, 0.0, 0.0, 0.0, 0.0, 0.0, 0.0, 0.0, 0.0, 0.0, 0.0, 0.0, 0.0, 0.0, 0.0, 0.0, 0.0, 0.0, 0.0, 0.0, 0.0, 0.0, 0.0, 0.0, 0.0, 0.0, 0.0, 0.0, 0.0, 0.0, 0.0, 0.0, 0.0, 0.0, 0.0, 0.0, 0.0, 0.0, 0.0, 0.0, 0.0, 0.0, 0.0, 0.0, 0.0, 0.0, 0.0, 0.0, 0.0, 0.0, 0.0, 0.0, 0.0, 0.0, 0.0, 0.0, 0.0, 0.0, 0.0, 0.0, 0.0, 0.0, 0.0, 0.0, 0.0, 0.0, 0.0, 0.0, 0.0, 0.0, 0.0, 0.0, 0.0, 0.0, 0.0, 0.0, 0.0, 0.0, 0.0, 0.0, 0.0, 0.0, 0.0, 0.0, 0.0, 0.0, 0.0, 0.0, 0.0, 0.0, 0.0, 0.0, 0.0, 0.0, 0.0, 0.0, 0.0, 0.0, 0.0, 0.0, 0.0, 0.0, 0.0, 0.0, 0.0, 0.0, 0.0, 0.0, 0.0, 0.0, 0.0, 0.0, 0.0, 0.0, 0.0, 0.0, 0.0, 0.0, 0.0, 0.0, 0.0, 0.0, 0.0, 0.0, 0.0, 0.0, 0.0, 0.0, 0.0, 0.0, 0.0, 0.0, 0.0, 0.0, 0.0, 0.0, 0.0, 0.0, 0.0, 0.0, 0.0, 0.0, 0.0, 0.0, 0.0, 0.0, 0.0, 0.0, 0.0, 0.0, 0.0, 0.0, 0.0, 0.0, 0.0, 0.0, 0.0, 0.0, 0.0, 0.0, 0.0, 0.0, 0.0, 0.0, 0.0, 0.0, 0.0, 0.0, 0.0, 0.0, 0.0, 0.0, 0.0, 0.0, 0.0, 0.0, 0.0, 0.0, 0.0, 0.0, 0.0, 0.0, 0.0, 0.0, 0.0, 0.0, 0.0, 0.0, 0.0, 0.0, 0.0, 0.0, 0.0, 0.0, 0.0, 0.0, 0.0, 0.0, 0.0, 0.0, 0.0, 0.0, 0.0, 0.0, 0.0, 0.0, 0.0, 0.0, 0.0, 0.0, 0.0, 0.0, 0.0, 0.0, 0.0, 0.0, 0.0, 0.0, 0.0, 0.0, 0.0, 0.0, 0.0, 0.0, 0.0, 0.0, 0.0, 0.0, 0.0, 0.0, 0.0, 0.0, 0.0, 0.0, 0.0, 0.0, 0.0, 0.0, 0.0, 0.0, 0.0, 0.0, 0.0, 0.0, 0.0, 0.0, 0.0, 0.0, 0.0, 0.0, 0.0, 0.0, 0.0, 0.0, 0.0, 0.0, 0.0, 0.0, 0.0, 0.0, 0.0, 0.0, 0.0, 0.0, 0.0, 0.0, 0.0, 0.0, 0.0, 0.0, 0.0, 0.0, 0.0, 0.0, 0.0, 0.0, 0.0, 0.0, 0.0, 0.0, 0.0, 0.0, 0.0, 0.0, 0.0, 0.0, 0.0, 0.0, 0.0, 0.0, 0.0, 0.0, 0.0, 0.0, 0.0, 0.0, 0.0, 0.0, 0.0, 0.0, 0.0, 0.0, 0.0, 0.0, 0.0, 0.0, 0.0, 0.0, 0.0, 0.0, 0.0, 0.0, 0.0, 0.0, 0.0, 0.0, 0.0, 0.0, 0.0, 0.0, 0.0, 0.0, 0.0, 0.0, 0.0, 0.0, 0.0, 0.0, 0.0, 0.0, 0.0, 0.0, 0.0, 0.0, 0.0, 0.0, 0.0, 0.0, 0.0, 0.0, 0.0, 0.0, 0.0, 0.0, 0.0, 0.0, 0.0, 0.0, 0.0, 0.0, 0.0, 0.0, 0.0, 0.0, 0.0, 0.0, 0.0, 0.0, 0.0, 0.0, 0.0, 0.0, 0.0, 0.0, 0.0, 0.0, 0.0, 0.0, 0.0, 0.0, 0.0, 0.0, 0.0, 0.0, 0.0, 0.0, 0.0, 0.0, 0.0, 0.0, 0.0, 0.0, 0.0, 0.0, 0.0, 0.0, 0.0, 0.0, 0.0, 0.0, 0.0, 0.0, 0.0, 0.0, 0.0, 0.0, 0.0, 0.0, 0.0, 0.0, 0.0, 0.0, 0.0, 0.0, 0.0, 0.0, 0.0, 0.0, 0.0, 0.0, 0.0, 0.0, 0.0, 0.0, 0.0, 0.0, 0.0, 0.0, 0.0, 0.0, 0.0, 0.0, 0.0, 0.0, 0.0, 0.0, 0.0, 0.0, 0.0, 0.0, 0.0, 0.0, 0.0, 0.0, 0.0, 0.0, 0.0, 0.0, 0.0, 0.0, 0.0, 0.0, 0.0, 0.0, 0.0, 0.0, 0.0, 0.0, 0.0, 0.0, 0.0, 0.0, 0.0, 0.0, 0.0, 0.0, 0.0, 0.0, 0.0, 0.0, 0.0, 0.0, 0.0, 0.0, 0.0, 0.0, 0.0, 0.0, 0.0, 0.0, 0.0, 0.0, 0.0, 0.0, 0.0, 0.0, 0.0, 0.0, 0.0, 0.0, 0.0, 0.0, 0.0, 0.0, 0.0, 0.0, 0.0, 0.0, 0.0, 0.0, 0.0, 0.0, 0.0, 0.0, 0.0, 0.0, 0.0, 0.0, 0.0, 0.0, 0.0, 0.0, 0.0, 0.0, 0.0, 0.0, 0.0, 0.0, 0.0, 0.0, 0.0, 0.0, 0.0, 0.0, 0.0, 0.0, 0.0, 0.0, 0.0, 0.0, 0.0, 0.0, 0.0, 0.0, 0.0, 0.0, 0.0, 0.0, 0.0, 0.0, 0.0, 0.0, 0.0, 0.0, 0.0, 0.0, 0.0, 0.0, 0.0, 0.0, 0.0, 0.0, 0.0, 0.0, 0.0, 0.0, 0.0, 0.0, 0.0, 0.0, 0.0, 0.0, 0.0, 0.0, 0.0, 0.0, 0.0, 0.0, 0.0, 0.0, 0.0, 0.0, 0.0, 0.0, 0.0, 0.0, 0.0, 0.0, 0.0, 0.0, 0.0, 0.0, 0.0, 0.0, 0.0, 0.0, 0.0, 0.0, 0.0, 0.0, 0.0, 0.0, 0.0, 0.0, 0.0, 0.0, 0.0, 0.0, 0.0, 0.0, 0.0, 0.0, 0.0, 0.0, 0.0, 0.0, 0.0, 0.0, 0.0, 0.0, 0.0, 0.0, 0.0, 0.0, 0.0, 0.0, 0.0, 0.0, 0.0, 0.0, 0.0, 0.0, 0.0, 0.0, 0.0, 0.0, 0.0, 0.0, 0.0, 0.0, 0.0, 0.0, 0.0, 0.0, 0.0, 0.0, 0.0, 0.0, 0.0, 0.0, 0.0, 0.0, 0.0, 0.0, 0.0, 0.0, 0.0, 0.0, 0.0, 0.0, 0.0, 0.0, 0.0, 0.0, 0.0, 0.0, 0.0, 0.0, 0.0, 0.0, 0.0, 0.0, 0.0, 0.0, 0.0, 0.0, 0.0, 0.0, 0.0, 0.0, 0.0, 0.0, 0.0, 0.0, 0.0, 0.0, 0.0, 0.0, 0.0, 0.0, 0.0, 0.0, 0.0, 0.0, 0.0, 0.0, 0.0, 0.0, 0.0, 0.0, 0.0, 0.0, 0.0, 0.0, 0.0, 0.0, 0.0, 0.0, 0.0, 0.0, 0.0, 0.0, 0.0, 0.0, 0.0, 0.0, 0.0, 0.0, 0.0, 0.0, 0.0, 0.0, 0.0, 0.0, 0.0, 0.0, 0.0, 0.0, 0.0, 0.0, 0.0, 0.0, 0.0, 0.0, 0.0, 0.0, 0.0, 0.0, 0.0, 0.0, 0.0, 0.0, 0.0, 0.0, 0.0, 0.0, 0.0, 0.0, 0.0, 0.0, 0.0, 0.0, 0.0, 0.0, 0.0, 0.0, 0.0, 0.0, 0.0, 0.0, 0.0, 0.0, 0.0, 0.0, 0.0, 0.0, 0.0, 0.0, 0.0, 0.0, 0.0, 0.0, 0.0, 0.0, 0.0, 0.0, 0.0, 0.0, 0.0, 0.0, 0.0, 0.0, 0.0, 0.0, 0.0, 0.0, 0.0, 0.0, 0.0, 0.0, 0.0, 0.0, 0.0, 0.0, 0.0, 0.0, 0.0, 0.0, 0.0, 0.0, 0.0, 0.0, 0.0, 0.0, 0.0, 0.0, 0.0, 0.0, 0.0, 0.0, 0.0, 0.0, 0.0, 0.0, 0.0, 0.0, 0.0, 0.0, 0.0, 0.0, 0.0, 0.0, 0.0, 0.0, 0.0, 0.0, 0.0, 0.0, 0.0, 0.0, 0.0, 0.0, 0.0, 0.0, 0.0, 0.0, 0.0, 0.0, 0.0, 0.0, 0.0, 0.0, 0.0, 0.0, 0.0, 0.0, 0.0, 0.0, 0.0, 0.0, 0.0, 0.0, 0.0, 0.0, 0.0, 0.0, 0.0, 0.0, 0.0, 0.0, 0.0, 0.0, 0.0, 0.0, 0.0, 0.0, 0.0, 0.0, 0.0, 0.0, 0.0, 0.0, 0.0, 0.0, 0.0, 0.0, 0.0, 0.0, 0.0, 0.0, 0.0, 0.0, 0.0, 0.0, 0.0, 0.0, 0.0, 0.0, 0.0, 0.0, 0.0, 0.0, 0.0, 0.0, 0.0, 0.0, 0.0, 0.0, 0.0, 0.0, 0.0, 0.0, 0.0, 0.0, 0.0, 0.0, 0.0, 0.0, 0.0, 0.0, 0.0, 0.0, 0.0, 0.0, 0.0, 0.0, 0.0, 0.0, 0.0, 0.0, 0.0, 0.0, 0.0, 0.0, 0.0, 0.0, 0.0, 0.0, 0.0, 0.0, 0.0, 0.0, 0.0, 0.0, 0.0, 0.0, 0.0, 0.0, 0.0, 0.0, 0.0, 0.0, 0.0, 0.0, 0.0, 0.0, 0.0, 0.0, 0.0, 0.0, 0.0, 0.0, 0.0, 0.0, 0.0, 0.0, 0.0, 0.0, 0.0, 0.0, 0.0, 0.0, 0.0, 0.0, 0.0, 0.0, 0.0, 0.0, 0.0, 0.0, 0.0, 0.0, 0.0, 0.0, 0.0, 0.0, 0.0, 0.0, 0.0, 0.0, 0.0, 0.0, 0.0, 0.0, 0.0, 0.0, 0.0, 0.0, 0.0, 0.0, 0.0, 0.0, 0.0, 0.0, 0.0, 0.0, 0.0, 0.0, 0.0, 0.0, 0.0, 0.0, 0.0, 0.0, 0.0, 0.0, 0.0, 0.0, 0.0, 0.0, 0.0, 0.0, 0.0, 0.0, 0.0, 0.0, 0.0, 0.0, 0.0, 0.0, 0.0, 0.0, 0.0, 0.0, 0.0, 0.0, 0.0, 0.0, 0.0, 0.0, 0.0, 0.0, 0.0, 0.0, 0.0, 0.0, 0.0, 0.0, 0.0, 0.0, 0.0, 0.0, 0.0, 0.0, 0.0, 0.0, 0.0, 0.0, 0.0, 0.0, 0.0, 0.0, 0.0, 0.0, 0.0, 0.0, 0.0, 0.0, 0.0, 0.0, 0.0, 0.0, 0.0, 0.0, 0.0, 0.0, 0.0, 0.0, 0.0, 0.0, 0.0, 0.0, 0.0, 0.0, 0.0, 0.0, 0.0, 0.0, 0.0, 0.0, 0.0, 0.0, 0.0, 0.0, 0.0, 0.0, 0.0, 0.0, 0.0, 0.0, 0.0, 0.0, 0.0, 0.0, 0.0, 0.0, 0.0, 0.0, 0.0, 0.0, 0.0, 0.0, 0.0, 0.0, 0.0, 0.0, 0.0, 0.0, 0.0, 0.0, 0.0, 0.0, 0.0, 0.0, 0.0, 0.0, 0.0, 0.0, 0.0, 0.0, 0.0, 0.0, 0.0, 0.0, 0.0, 0.0, 0.0, 0.0, 0.0, 0.0, 0.0, 0.0, 0.0, 0.0, 0.0, 0.0, 0.0, 0.0, 0.0, 0.0, 0.0, 0.0, 0.0, 0.0, 0.0, 0.0, 0.0, 0.0, 0.0, 0.0, 0.0, 0.0, 0.0, 0.0, 0.0, 0.0, 0.0, 0.0, 0.0, 0.0, 0.0, 0.0, 0.0, 0.0, 0.0, 0.0, 0.0, 0.0, 0.0, 0.0, 0.0, 0.0, 0.0, 0.0, 0.0, 0.0, 0.0, 0.0, 0.0, 0.0, 0.0, 0.0, 0.0, 0.0, 0.0, 0.0, 0.0, 0.0, 0.0, 0.0, 0.0, 0.0, 0.0, 0.0, 0.0, 0.0, 0.0, 0.0, 0.0, 0.0, 0.0, 0.0, 0.0, 0.0, 0.0, 0.0, 0.0, 0.0, 0.0, 0.0, 0.0, 0.0, 0.0, 0.0, 0.0, 0.0, 0.0, 0.0, 0.0, 0.0, 0.0, 0.0, 0.0, 0.0, 0.0, 0.0, 0.0, 0.0, 0.0, 0.0, 0.0, 0.0, 0.0, 0.0, 0.0, 0.0, 0.0, 0.0, 0.0, 0.0, 0.0, 0.0, 0.0, 0.0, 0.0, 0.0, 0.0, 0.0, 0.0, 0.0, 0.0, 0.0, 0.0, 0.0, 0.0, 0.0, 0.0, 0.0, 0.0, 0.0, 0.0, 0.0, 0.0, 0.0, 0.0, 0.0, 0.0, 0.0, 0.0, 0.0, 0.0, 0.0, 0.0, 0.0, 0.0, 0.0, 0.0, 0.0, 0.0, 0.0, 0.0, 0.0, 0.0, 0.0, 0.0, 0.0, 0.0, 0.0, 0.0, 0.0, 0.0, 0.0, 0.0, 0.0, 0.0, 0.0, 0.0, 0.0, 0.0, 0.0, 0.0, 0.0, 0.0, 0.0, 0.0, 0.0, 0.0, 0.0, 0.0, 0.0, 0.0, 0.0, 0.0, 0.0, 0.0, 0.0, 0.0, 0.0, 0.0, 0.0, 0.0, 0.0, 0.0, 0.0, 0.0, 0.0, 0.0, 0.0, 0.0, 0.0, 0.0, 0.0, 0.0, 0.0, 0.0, 0.0, 0.0, 0.0, 0.0, 0.0, 0.0, 0.0, 0.0, 0.0, 0.0, 0.0, 0.0, 0.0, 0.0, 0.0, 0.0, 0.0, 0.0, 0.0, 0.0, 0.0, 0.0, 0.0, 0.0, 0.0, 0.0, 0.0, 0.0, 0.0, 0.0, 0.0, 0.0, 0.0, 0.0, 0.0, 0.0, 0.0, 0.0, 0.0, 0.0, 0.0, 0.0, 0.0, 0.0, 0.0, 0.0, 0.0, 0.0, 0.0, 0.0, 0.0, 0.0, 0.0, 0.0, 0.0, 0.0, 0.0, 0.0, 0.0, 0.0, 0.0, 0.0, 0.0, 0.0, 0.0, 0.0, 0.0, 0.0, 0.0, 0.0, 0.0, 0.0, 0.0, 0.0, 0.0, 0.0, 0.0, 0.0, 0.0, 0.0, 0.0, 0.0, 0.0, 0.0, 0.0, 0.0, 0.0, 0.0, 0.0, 0.0, 0.0, 0.0, 0.0, 0.0, 0.0, 0.0, 0.0, 0.0, 0.0, 0.0, 0.0, 0.0, 0.0, 0.0, 0.0, 0.0, 0.0, 0.0, 0.0, 0.0, 0.0, 0.0, 0.0, 0.0, 0.0, 0.0, 0.0, 0.0, 0.0, 0.0, 0.0, 0.0, 0.0, 0.0, 0.0, 0.0, 0.0, 0.0, 0.0, 0.0, 0.0, 0.0, 0.0, 0.0, 0.0, 0.0, 0.0, 0.0, 0.0, 0.0, 0.0, 0.0, 0.0, 0.0, 0.0, 0.0, 0.0, 0.0, 0.0, 0.0, 0.0, 0.0, 0.0, 0.0, 0.0, 0.0, 0.0, 0.0, 0.0, 0.0, 0.0, 0.0, 0.0, 0.0, 0.0, 0.0, 0.0, 0.0, 0.0, 0.0, 0.0, 0.0, 0.0, 0.0, 0.0, 0.0, 0.0, 0.0, 0.0, 0.0, 0.0, 0.0, 0.0, 0.0, 0.0, 0.0, 0.0, 0.0, 0.0, 0.0, 0.0, 0.0, 0.0, 0.0, 0.0, 0.0, 0.0, 0.0, 0.0, 0.0, 0.0, 0.0, 0.0, 0.0, 0.0, 0.0, 0.0, 0.0, 0.0, 0.0, 0.0, 0.0, 0.0, 0.0, 0.0, 0.0, 0.0, 0.0, 0.0, 0.0, 0.0, 0.0, 0.0, 0.0, 0.0, 0.0, 0.0, 0.0, 0.0, 0.0, 0.0, 0.0, 0.0, 0.0, 0.0, 0.0, 0.0, 0.0, 0.0, 0.0, 0.0, 0.0, 0.0, 0.0, 0.0, 0.0, 0.0, 0.0, 0.0, 0.0, 0.0, 0.0, 0.0, 0.0, 0.0, 0.0, 0.0, 0.0, 0.0, 0.0, 0.0, 0.0, 0.0, 0.0, 0.0, 0.0, 0.0, 0.0, 0.0, 0.0, 0.0, 0.0, 0.0, 0.0, 0.0, 0.0, 0.0, 0.0, 0.0, 0.0, 0.0, 0.0, 0.0, 0.0, 0.0, 0.0, 0.0, 0.0, 0.0, 0.0, 0.0, 0.0, 0.0, 0.0, 0.0, 0.0, 0.0, 0.0, 0.0, 0.0, 0.0, 0.0])
me_cube_028.materials.append(mat_main)
me_cube_028.materials.append(mat_darkgrey)
me_cube_028.materials.append(mat_black)
me_cube_028.materials.append(mat_accent)
me_cube_028.materials.append(mat_darkaccent)
me_cube_028.use_remesh_preserve_volume = False
me_cube_028.use_remesh_preserve_attributes = False
me_cube_028.use_mirror_vertex_groups = False
me_cube_028.update()

# ---- objects
ob_props_computer = bpy.data.objects.new('Props_Computer', me_cube_028)

# ---- transforms, parenting, visibility, modifiers, constraints
ob_props_computer.location = (0.0, 0.0, 0.0)
ob_props_computer.lineart.crease_threshold = 0.0
_m = ob_props_computer.modifiers.new('Auto Smooth', 'NODES')
_m.node_group = ng_auto_smooth
_gi = [s.identifier for s in ng_auto_smooth.interface.items_tree if s.item_type == 'SOCKET' and s.in_out == 'INPUT']
_m[_gi[1]] = 0.6091  # Angle

# ---- collection membership
col_collection_1.objects.link(ob_props_computer)

# ---- scene / render settings (as saved in the file)
scene.frame_start = 1; scene.frame_end = 250; scene.frame_set(0)
scene.render.engine = 'CYCLES'
scene.render.resolution_x = 1000
scene.render.resolution_y = 1000
scene.render.dither_intensity = 0.0
scene.cycles.samples = 200
scene.cycles.sampling_pattern = 'TABULATED_SOBOL'
scene.cycles.light_sampling_threshold = 0.0
scene.cycles.use_adaptive_sampling = False
scene.cycles.use_light_tree = False
scene.cycles.caustics_reflective = False
scene.cycles.caustics_refractive = False
scene.cycles.blur_glossy = 0.0
scene.cycles.max_bounces = 2
scene.cycles.pixel_filter_type = 'GAUSSIAN'
scene.cycles.sample_clamp_indirect = 0.0
scene.view_settings.view_transform = 'Standard'
bpy.context.view_layer.update()

# ---- added for rendering (the .blend has no active camera): camera
cam_auto = bpy.data.cameras.new('AutoCamera')
cam_auto.lens = 50.0
cam_auto.sensor_width = 36.0
cam_auto.clip_end = 1000.0
ob_auto_camera = bpy.data.objects.new('AutoCamera', cam_auto)
scene.collection.objects.link(ob_auto_camera)
ob_auto_camera.location = (2.08452, -2.58184, 2.70319)
ob_auto_camera.rotation_euler = (1.09748, -7.21219e-08, 0.694738)
scene.camera = ob_auto_camera
bpy.context.view_layer.update()
